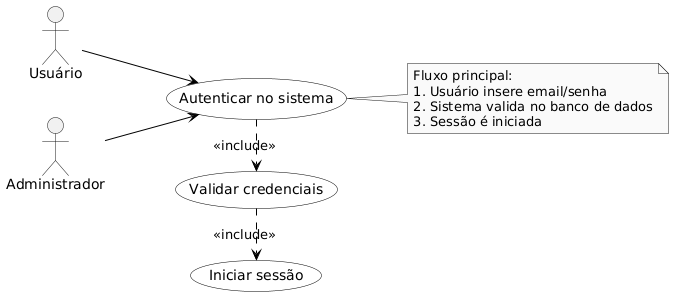

The diagram above was rendered by PlantUML. Its source (embedded in the PNG):
@startuml
left to right direction
skinparam monochrome true
skinparam usecase {
  BackgroundColor #ffffff
  BorderColor #000000
  ArrowColor #000000
}

actor "Usuário" as usuario
actor "Administrador" as admin

usuario --> (Autenticar no sistema)
admin --> (Autenticar no sistema)

(Autenticar no sistema) .> (Validar credenciais) : <<include>>
(Validar credenciais) .> (Iniciar sessão) : <<include>>

note right of (Autenticar no sistema)
  Fluxo principal:
  1. Usuário insere email/senha
  2. Sistema valida no banco de dados
  3. Sessão é iniciada
end note
@enduml